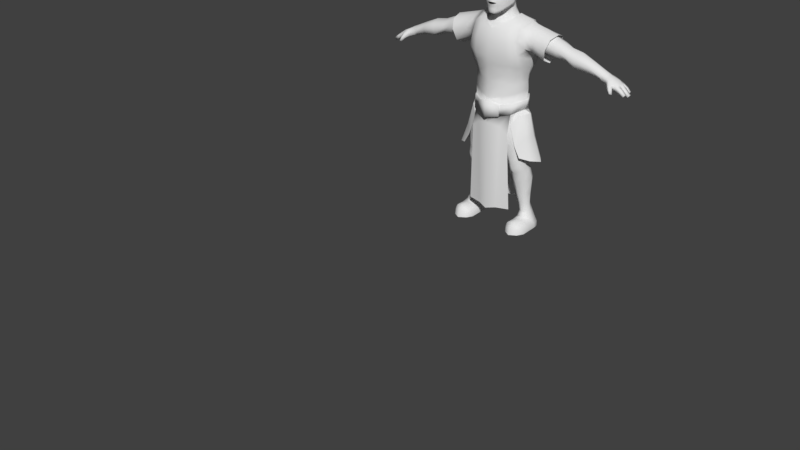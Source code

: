# Source: human_model_nice.blend  (saved by Blender 2.78.0; exported with 4.5.12 LTS)
import bpy
from mathutils import Matrix  # noqa: F401  (used for matrix-valued properties, if any)

bpy.ops.wm.read_factory_settings(use_empty=True)
scene = bpy.context.scene
scene.name = 'Scene'

# ---- collections
col_collection_1 = bpy.data.collections.new('Collection 1'); scene.collection.children.link(col_collection_1)

# ---- materials (node trees are filled in below, after node groups)
mat_human_skin = bpy.data.materials.new('human skin')
mat_human_skin.alpha_threshold = 0.0
mat_human_skin.use_transparent_shadow = False
mat_human_skin.roughness = 0.5
mat_human_skin.line_color = (0.0, 0.0, 0.0, 1.0)
mat_pants = bpy.data.materials.new('pants')
mat_pants.alpha_threshold = 0.0
mat_pants.use_transparent_shadow = False
mat_pants.roughness = 0.5
mat_tabard = bpy.data.materials.new('tabard')
mat_tabard.alpha_threshold = 0.0
mat_tabard.use_transparent_shadow = False
mat_tabard.roughness = 0.5
mat_belt = bpy.data.materials.new('belt')
mat_belt.alpha_threshold = 0.0
mat_belt.use_transparent_shadow = False
mat_belt.roughness = 0.5
mat_belt_buckle = bpy.data.materials.new('belt buckle')
mat_belt_buckle.alpha_threshold = 0.0
mat_belt_buckle.use_transparent_shadow = False
mat_belt_buckle.roughness = 0.5
mat_iron_sleeves = bpy.data.materials.new('iron sleeves')
mat_iron_sleeves.alpha_threshold = 0.0
mat_iron_sleeves.use_transparent_shadow = False
mat_iron_sleeves.roughness = 0.5

# ---- material node trees

# ---- world
world_world = bpy.data.worlds.new('World'); scene.world = world_world
world_world.color = (0.05088, 0.05088, 0.05088)
world_world.use_sun_shadow = False
world_world.sun_shadow_jitter_overblur = 0.0
world_world.cycles.sampling_method = 'MANUAL'

# ---- meshes
me_cube_004 = bpy.data.meshes.new('Cube.004')
me_cube_004.from_pydata([(0.3385, -4.51, -0.4387), (0.3509, -4.503, -0.3483), (0.3464, -4.882, -0.4556), (0.349, -4.881, -0.3186), (0.0, -5.082, -0.3843), (0.0, -5.103, -0.2633), (0.0, -4.38, -0.4745), (0.0, -4.361, -0.3337), (0.4221, -4.429, -0.1332), (0.3851, -4.941, -0.1596), (0.0, -5.105, -0.1439), (0.0, -4.279, -0.05467), (0.416, -4.396, 0.009472), (0.4081, -5.001, 0.03479), (0.0, -5.124, -0.02636), (0.0, -4.281, 0.07982), (0.2226, -4.983, -0.2993), (0.1295, -4.421, -0.4874), (0.1732, -4.989, -0.4188), (0.1988, -4.425, -0.3479), (0.2506, -5.019, -0.143), (0.255, -4.339, -0.1007), (0.2674, -5.056, -0.006907), (0.2596, -4.332, 0.06276), (0.4228, -4.684, -0.4282), (0.4214, -4.68, -0.3467), (0.4586, -4.677, -0.1934), (0.4752, -4.664, -0.0785), (0.3566, -4.448, 0.4339), (0.0, -4.37, 0.3236), (0.0, -5.062, 0.3726), (0.3691, -4.928, 0.4162), (0.234, -5.016, 0.3624), (0.2073, -4.387, 0.3598), (0.4181, -4.648, 0.5024), (0.0, -4.323, 0.2229), (0.3648, -5.011, 0.2343), (0.3519, -4.393, 0.2222), (0.0, -5.111, 0.2059), (0.2558, -5.059, 0.2084), (0.2545, -4.355, 0.2206), (0.5708, -4.482, 0.1035), (0.3271, -4.539, -0.5753), (0.3479, -4.886, -0.5838), (0.0, -5.071, -0.6917), (0.0, -4.399, -0.6177), (0.06572, -4.442, -0.6296), (0.1769, -4.99, -0.638), (0.4394, -4.675, -0.5415), (0.3033, -4.452, -0.9322), (0.3111, -4.924, -0.8901), (0.0, -5.073, -1.057), (0.0, -4.358, -0.9787), (0.1842, -4.402, -0.9634), (0.1851, -5.023, -1.095), (0.3961, -4.688, -0.8593), (0.4315, -4.682, -0.7033), (0.3191, -4.487, -0.6981), (0.09206, -4.406, -0.7275), (0.0, -4.372, -0.731), (0.187, -5.001, -0.9227), (0.3233, -4.905, -0.7303), (0.0, -5.077, -0.9455), (0.3036, -4.428, -1.142), (0.3132, -4.995, -1.202), (0.257, -4.512, 0.4847), (0.0, -4.437, 0.4474), (0.293, -4.897, 0.4734), (0.1784, -4.456, 0.4378), (0.332, -4.677, 0.5378), (0.4607, -4.475, 0.1305), (0.4694, -4.884, 0.1253), (0.5275, -4.657, 0.03902), (0.4555, -4.506, 0.3968), (0.4861, -4.803, 0.4104), (0.5024, -4.646, 0.4616), (0.4751, -4.907, 0.2649), (0.4492, -4.471, 0.2886), (0.7741, -4.843, 0.007483), (0.568, -4.82, 0.08748), (0.5862, -4.658, 0.01206), (0.6326, -4.49, 0.3529), (0.6379, -4.8, 0.3729), (0.6637, -4.644, 0.4172), (0.5946, -4.869, 0.2287), (0.5921, -4.452, 0.2482), (0.7807, -4.459, 0.02443), (0.7645, -4.66, -0.07455), (0.8441, -4.467, 0.2984), (0.8522, -4.823, 0.3195), (0.8751, -4.646, 0.3589), (0.8166, -4.893, 0.1751), (0.8013, -4.428, 0.176), (0.07973, -4.326, 0.2218), (0.03215, -4.378, -0.3267), (0.07207, -4.291, 0.07054), (0.05002, -4.296, -0.08509), (0.04908, -4.378, 0.3194), (0.1831, -4.978, 0.4183), (0.3614, -4.423, 0.2441), (0.4288, -4.645, 0.4904), (0.3849, -4.891, 0.3991), (0.3779, -4.983, 0.2338), (0.4166, -4.426, 0.03324), (0.4121, -4.969, 0.03807), (0.3676, -4.476, 0.4251), (0.4805, -4.661, -0.06587), (0.0, -5.05, 0.3888), (0.1862, -4.522, 0.5059), (0.0, -4.447, 0.461), (0.2046, -4.891, 0.5033), (0.1019, -4.467, 0.4767), (0.2505, -4.678, 0.5696), (0.1275, -4.969, 0.4454), (0.0, -5.037, -2.486), (0.0, -4.31, -2.528), (0.1842, -4.367, -2.493), (0.1517, -4.98, -2.456), (0.3214, -4.445, -2.484), (0.3609, -4.935, -2.443), (0.1838, -4.997, -0.7518), (0.0, -5.075, -0.6922), (0.3126, -4.426, -0.9347), (0.3212, -4.946, -0.8915), (0.0, -4.322, -0.9829), (0.1815, -4.371, -0.9669), (0.4148, -4.685, -0.8591), (0.4538, -4.679, -0.6989), (0.33, -4.464, -0.6949), (0.0801, -4.375, -0.7258), (0.0, -4.337, -0.7296), (0.1846, -5.03, -0.9251), (0.3346, -4.925, -0.7279), (0.0, -5.114, -0.9489), (0.181, -5.026, -0.7508), (0.0, -5.112, -0.6921), (0.181, -5.055, -0.7508), (0.1846, -5.059, -0.9251), (0.0, -5.141, -0.6921), (0.0, -5.143, -0.9489), (0.3774, -4.802, -0.4445), (0.3784, -4.799, -0.33), (0.415, -4.834, -0.1733), (0.4353, -4.864, -0.0112), (0.3851, -4.8, -0.5666), (0.3456, -4.828, -0.8776), (0.3672, -4.815, -0.7193), (0.493, -4.792, 0.09028), (0.5754, -4.754, 0.05686), (0.7702, -4.769, -0.02582), (0.4399, -4.844, -0.004128), (0.3592, -4.84, -0.8783), (0.383, -4.825, -0.7161), (0.3818, -4.581, -0.3476), (0.4381, -4.538, -0.1596), (0.442, -4.513, -0.0291), (0.3754, -4.586, -0.4341), (0.3763, -4.599, -0.5605), (0.344, -4.556, -0.9002), (0.3684, -4.573, -0.7004), (0.4899, -4.555, 0.09038), (0.5775, -4.559, 0.06342), (0.7736, -4.547, -0.01897), (0.4446, -4.529, -0.01022), (0.3574, -4.54, -0.9015), (0.3843, -4.558, -0.6967), (0.3156, -4.936, -1.056), (0.3046, -4.442, -1.121), (0.5032, -4.688, -0.8987), (0.4324, -4.835, -0.9256), (0.4301, -4.55, -0.9606), (0.4182, -4.936, -1.389), (0.4238, -4.442, -1.455), (0.5831, -4.688, -1.227), (0.5219, -4.835, -1.274), (0.5284, -4.55, -1.309), (0.5062, -4.936, -1.547), (0.5117, -4.442, -1.613), (0.7392, -4.688, -1.622), (0.6381, -4.835, -1.592), (0.6446, -4.55, -1.626)], [], [(18, 2, 3, 16), (156, 0, 1, 153), (16, 20, 10, 5), (17, 6, 94, 19), (142, 143, 13, 9), (19, 21, 8, 1), (141, 142, 9, 3), (21, 23, 12, 8), (20, 22, 14, 10), (9, 13, 22, 20), (11, 15, 95, 96), (7, 11, 96, 94), (0, 17, 19, 1), (3, 9, 20, 16), (4, 18, 16, 5), (153, 154, 26, 25), (154, 155, 27, 26), (140, 24, 25, 141), (102, 104, 71, 76), (35, 29, 97, 93), (36, 31, 32, 39), (103, 99, 77, 70), (39, 32, 30, 38), (40, 33, 28, 37), (23, 40, 37, 12), (22, 39, 38, 14), (100, 101, 74, 75), (13, 36, 39, 22), (15, 35, 93, 95), (101, 102, 76, 74), (2, 18, 47, 43), (18, 4, 44, 47), (140, 2, 43, 144), (156, 24, 48, 157), (17, 0, 42, 46), (6, 17, 46, 45), (58, 57, 128, 129), (60, 50, 123, 131), (145, 55, 126, 151), (62, 60, 131, 133), (60, 62, 51, 54), (61, 120, 134, 132), (144, 43, 61, 146), (47, 44, 121, 120), (43, 47, 120, 61), (46, 42, 57, 58), (45, 46, 58, 59), (157, 48, 56, 159), (53, 49, 63), (54, 64, 50, 60), (28, 33, 68, 65), (31, 34, 69, 67), (33, 97, 66, 68), (32, 31, 67, 98), (34, 28, 65, 69), (160, 70, 41, 161), (147, 72, 80, 148), (75, 74, 82, 83), (70, 77, 85, 41), (99, 105, 73, 77), (150, 106, 72, 147), (105, 100, 75, 73), (163, 103, 70, 160), (41, 85, 92, 86), (84, 79, 78, 91), (85, 81, 88, 92), (81, 83, 90, 88), (74, 76, 84, 82), (73, 75, 83, 81), (77, 73, 81, 85), (76, 71, 79, 84), (83, 82, 89, 90), (148, 80, 87, 149), (161, 41, 86, 162), (82, 84, 91, 89), (94, 6, 7), (96, 95, 23, 21), (95, 93, 40, 23), (94, 96, 21, 19), (66, 97, 29), (93, 97, 33, 40), (98, 30, 32), (155, 12, 103, 163), (28, 34, 100, 105), (143, 27, 106, 150), (37, 28, 105, 99), (31, 36, 102, 101), (34, 31, 101, 100), (12, 37, 99, 103), (36, 13, 104, 102), (98, 67, 110, 113), (69, 65, 108, 112), (65, 68, 111, 108), (68, 66, 109, 111), (30, 98, 113, 107), (67, 69, 112, 110), (63, 118, 116, 53), (51, 114, 117, 54), (64, 54, 117, 119), (53, 116, 115, 52), (146, 61, 132, 152), (158, 49, 122, 164), (165, 127, 126, 164), (130, 129, 125, 124), (129, 128, 122, 125), (132, 131, 123), (152, 132, 123, 151), (131, 134, 136, 137), (132, 134, 131), (49, 53, 125, 122), (59, 58, 129, 130), (159, 56, 127, 165), (53, 52, 124, 125), (120, 121, 135, 134), (136, 138, 139, 137), (134, 135, 138, 136), (133, 131, 137, 139), (127, 152, 151, 126), (56, 146, 152, 127), (13, 143, 150, 104), (79, 148, 149, 78), (104, 150, 147, 71), (71, 147, 148, 79), (48, 144, 146, 56), (50, 145, 151, 123), (24, 140, 144, 48), (2, 140, 141, 3), (25, 26, 142, 141), (26, 27, 143, 142), (57, 159, 165, 128), (128, 165, 164, 122), (55, 158, 164, 126), (27, 155, 163, 106), (80, 161, 162, 87), (106, 163, 160, 72), (72, 160, 161, 80), (42, 157, 159, 57), (0, 156, 157, 42), (8, 12, 155, 154), (1, 8, 154, 153), (24, 156, 153, 25), (158, 55, 168, 170), (49, 158, 170, 167), (55, 145, 169, 168), (145, 50, 166, 169), (168, 169, 174, 173), (170, 168, 173, 175), (167, 170, 175, 172), (169, 166, 171, 174), (173, 174, 179, 178), (175, 173, 178, 180), (172, 175, 180, 177), (174, 171, 176, 179)])
me_cube_004.polygons.foreach_set('use_smooth', [1, 1, 1, 1, 1, 1, 1, 1, 1, 1, 1, 1, 1, 1, 1, 1, 1, 1, 1, 1, 1, 1, 1, 1, 1, 1, 1, 1, 1, 1, 1, 1, 1, 1, 1, 1, 1, 1, 0, 1, 1, 1, 1, 1, 1, 1, 1, 1, 1, 1, 1, 1, 1, 1, 1, 1, 1, 1, 1, 1, 1, 1, 1, 1, 1, 1, 1, 1, 1, 1, 1, 1, 1, 1, 1, 1, 1, 1, 1, 1, 1, 1, 1, 1, 1, 1, 1, 1, 1, 1, 1, 1, 1, 1, 1, 1, 1, 1, 1, 1, 1, 0, 1, 1, 1, 1, 1, 1, 1, 1, 1, 1, 1, 1, 1, 1, 1, 1, 1, 1, 1, 1, 1, 1, 0, 1, 1, 1, 1, 1, 1, 0, 1, 1, 1, 1, 1, 1, 1, 1, 1, 0, 0, 0, 0, 1, 1, 1, 1, 1, 1, 1, 1])
me_cube_004.polygons.foreach_set('material_index', [2, 2, 2, 2, 2, 2, 2, 2, 2, 2, 2, 2, 2, 2, 2, 2, 2, 2, 5, 2, 2, 5, 2, 2, 2, 2, 5, 2, 2, 5, 2, 2, 2, 2, 2, 2, 3, 3, 3, 4, 2, 3, 2, 2, 2, 2, 2, 2, 2, 2, 2, 2, 2, 2, 2, 5, 5, 5, 5, 5, 5, 5, 5, 5, 5, 5, 5, 5, 5, 5, 5, 5, 5, 5, 5, 2, 2, 2, 2, 2, 2, 2, 2, 2, 2, 2, 2, 2, 2, 2, 2, 2, 2, 2, 2, 2, 2, 2, 2, 2, 3, 3, 3, 3, 3, 3, 3, 4, 3, 3, 3, 3, 3, 4, 4, 4, 4, 3, 3, 2, 5, 5, 5, 2, 3, 2, 2, 2, 2, 3, 3, 3, 2, 5, 5, 5, 2, 2, 2, 2, 2, 5, 5, 5, 5, 5, 5, 5, 5, 5, 5, 5, 5])
me_cube_004.materials.append(mat_human_skin)
me_cube_004.materials.append(mat_pants)
me_cube_004.materials.append(mat_tabard)
me_cube_004.materials.append(mat_belt)
me_cube_004.materials.append(mat_belt_buckle)
me_cube_004.materials.append(mat_iron_sleeves)
me_cube_004.use_remesh_preserve_volume = False
me_cube_004.use_remesh_preserve_attributes = False
me_cube_004.use_mirror_vertex_groups = False
me_cube_004.update()
me_cube_002 = bpy.data.meshes.new('Cube.002')
me_cube_002.from_pydata([(0.3034, -4.571, -0.4322), (0.3302, -4.557, -0.3377), (0.3089, -4.854, -0.4536), (0.3286, -4.848, -0.3188), (0.0, -5.024, -0.3932), (0.0, -5.029, -0.2599), (0.0, -4.461, -0.4625), (0.0, -4.438, -0.3254), (0.3992, -4.503, -0.08418), (0.3703, -4.858, -0.1189), (0.0, -5.046, -0.1499), (0.0, -4.386, -0.06019), (0.4034, -4.472, 0.09164), (0.3987, -4.915, 0.08078), (0.0, -5.081, -0.02979), (0.0, -4.379, 0.07658), (0.222, -4.957, -0.2878), (0.1581, -4.497, -0.4735), (0.1885, -4.945, -0.4225), (0.202, -4.491, -0.3374), (0.2521, -4.979, -0.1492), (0.2556, -4.433, -0.09616), (0.2678, -5.022, -0.01408), (0.2615, -4.421, 0.06279), (0.3621, -4.687, -0.4305), (0.3896, -4.679, -0.3424), (0.431, -4.671, -0.1028), (0.4492, -4.663, -0.008128), (0.3516, -4.481, 0.3985), (0.0, -4.406, 0.3224), (0.0, -5.037, 0.3618), (0.3641, -4.903, 0.3628), (0.234, -4.991, 0.3516), (0.2073, -4.441, 0.3271), (0.4131, -4.648, 0.4598), (0.0, -4.388, 0.2301), (0.3885, -4.959, 0.2185), (0.3519, -4.44, 0.2294), (0.0, -5.086, 0.1951), (0.2558, -5.034, 0.1976), (0.2202, -4.425, 0.2192), (0.5769, -4.511, 0.1551), (0.2816, -4.564, -0.5998), (0.2833, -4.861, -0.5924), (0.0, -5.02, -0.681), (0.0, -4.444, -0.6545), (0.1213, -4.493, -0.6573), (0.1895, -4.95, -0.635), (0.3504, -4.681, -0.5524), (0.3033, -4.452, -0.8557), (0.2852, -4.889, -0.8255), (0.0, -4.984, -1.028), (0.0, -4.377, -0.9478), (0.1914, -4.403, -0.9915), (0.1333, -4.974, -0.9618), (0.3603, -4.688, -0.7496), (0.05612, -4.486, -1.12), (0.05859, -4.887, -1.138), (0.03406, -4.685, -1.205), (0.0, -4.486, -1.12), (0.0, -4.887, -1.106), (0.3533, -4.684, -0.6585), (0.2836, -4.519, -0.7028), (0.1429, -4.435, -0.7796), (0.0, -4.393, -0.775), (0.1634, -4.954, -0.8091), (0.2862, -4.873, -0.7188), (0.0, -5.019, -0.8712), (0.0, -4.685, -1.178), (0.3392, -4.474, -1.016), (0.3431, -4.909, -1.018), (0.2136, -4.425, -1.13), (0.2174, -4.986, -1.125), (0.4068, -4.709, -0.9531), (0.08945, -4.508, -1.255), (0.09363, -4.907, -1.252), (0.05337, -4.706, -1.299), (0.3968, -4.516, -1.226), (0.4012, -4.914, -1.228), (0.2551, -4.47, -1.313), (0.2595, -4.984, -1.309), (0.4698, -4.73, -1.186), (0.1242, -4.547, -1.4), (0.1301, -4.912, -1.403), (0.08819, -4.728, -1.437), (0.4292, -4.559, -1.429), (0.4329, -4.893, -1.43), (0.309, -4.521, -1.483), (0.3127, -4.951, -1.481), (0.5139, -4.739, -1.395), (0.1852, -4.585, -1.539), (0.1878, -4.891, -1.541), (0.1547, -4.737, -1.562), (0.4438, -4.622, -1.621), (0.4466, -4.858, -1.609), (0.3478, -4.592, -1.651), (0.3479, -4.923, -1.63), (0.5112, -4.765, -1.604), (0.249, -4.643, -1.68), (0.2508, -4.857, -1.668), (0.2238, -4.764, -1.695), (0.4669, -4.613, -1.73), (0.4685, -4.855, -1.736), (0.3779, -4.575, -1.736), (0.3802, -4.922, -1.764), (0.5122, -4.746, -1.719), (0.2794, -4.621, -1.761), (0.2809, -4.853, -1.764), (0.2333, -4.744, -1.762), (0.4947, -4.577, -1.821), (0.4927, -4.81, -1.82), (0.3787, -4.517, -1.847), (0.388, -4.87, -1.848), (0.5385, -4.69, -1.805), (0.2627, -4.598, -1.838), (0.2732, -4.809, -1.841), (0.2265, -4.689, -1.833), (0.5164, -4.537, -1.962), (0.5158, -4.76, -1.99), (0.3958, -4.467, -1.977), (0.3947, -4.822, -2.003), (0.5619, -4.632, -1.976), (0.2861, -4.559, -1.983), (0.2827, -4.759, -2.0), (0.227, -4.636, -1.991), (0.5037, -4.559, -2.21), (0.5051, -4.722, -2.222), (0.4285, -4.503, -2.21), (0.4217, -4.773, -2.226), (0.5528, -4.634, -2.216), (0.337, -4.579, -2.215), (0.3375, -4.721, -2.228), (0.2991, -4.633, -2.219), (0.5143, -4.572, -2.391), (0.5153, -4.703, -2.396), (0.4534, -4.531, -2.396), (0.4526, -4.737, -2.404), (0.5502, -4.639, -2.391), (0.3895, -4.587, -2.403), (0.3899, -4.703, -2.408), (0.3582, -4.638, -2.406), (0.5633, -4.564, -2.518), (0.5338, -4.689, -2.51), (0.4719, -4.522, -2.524), (0.4711, -4.728, -2.511), (0.5686, -4.639, -2.513), (0.4081, -4.578, -2.53), (0.4085, -4.688, -2.522), (0.3769, -4.638, -2.527), (0.6328, -4.534, -2.698), (0.5927, -4.689, -2.628), (0.4826, -4.443, -2.788), (0.4816, -4.743, -2.589), (0.6501, -4.638, -2.708), (0.3284, -4.536, -2.709), (0.3721, -4.688, -2.633), (0.3179, -4.636, -2.706), (0.6328, -4.522, -2.785), (0.3574, -4.543, -2.645), (0.6501, -4.615, -2.785), (0.3284, -4.529, -2.785), (0.3179, -4.614, -2.785), (0.5967, -4.538, -2.631), (0.476, -4.48, -2.619), (0.4775, -4.463, -2.697), (0.6093, -4.638, -2.636), (0.3496, -4.637, -2.643), (0.5927, -4.803, -2.648), (0.4816, -4.833, -2.609), (0.6501, -4.771, -2.708), (0.3721, -4.803, -2.654), (0.3179, -4.77, -2.706), (0.6501, -4.757, -2.785), (0.3179, -4.756, -2.785), (0.5927, -4.95, -2.643), (0.4816, -4.98, -2.604), (0.6501, -4.913, -2.71), (0.3721, -4.95, -2.648), (0.3179, -4.912, -2.707), (0.6501, -4.911, -2.787), (0.3179, -4.911, -2.787), (0.5927, -5.001, -2.709), (0.4816, -5.055, -2.674), (0.3721, -5.001, -2.714), (0.5927, -5.015, -2.788), (0.4816, -5.085, -2.785), (0.3721, -5.01, -2.788), (0.269, -4.547, 0.4579), (0.0, -4.47, 0.4546), (0.0, -4.953, 0.4488), (0.288, -4.782, 0.4588), (0.199, -4.872, 0.4438), (0.1868, -4.512, 0.4457), (0.346, -4.677, 0.4772), (0.2276, -4.68, 0.5269), (0.0, -4.537, 0.5458), (0.0, -4.917, 0.4918), (0.0, -4.559, 0.6645), (0.1594, -4.828, 0.4992), (0.1388, -4.577, 0.5397), (0.1732, -4.691, 0.5973), (0.0, -4.88, 0.5622), (0.1319, -4.806, 0.5705), (0.1079, -4.6, 0.6322), (0.4593, -4.499, 0.1361), (0.4701, -4.837, 0.1213), (0.5005, -4.659, 0.05773), (0.4591, -4.506, 0.3825), (0.4897, -4.803, 0.396), (0.506, -4.646, 0.4472), (0.4787, -4.867, 0.2506), (0.4528, -4.471, 0.2742), (0.7574, -4.785, 0.1067), (0.5746, -4.79, 0.1418), (0.5896, -4.657, 0.07951), (0.6279, -4.518, 0.3611), (0.6323, -4.775, 0.3777), (0.6537, -4.645, 0.4143), (0.5965, -4.831, 0.2585), (0.5945, -4.487, 0.2746), (0.7611, -4.518, 0.1186), (0.7697, -4.658, 0.04957), (0.7628, -4.523, 0.3099), (0.7674, -4.771, 0.3248), (0.7864, -4.648, 0.3525), (0.7635, -4.82, 0.2238), (0.7423, -4.496, 0.2242), (0.9386, -4.772, 0.06784), (0.9502, -4.53, 0.07318), (0.9555, -4.658, 0.02162), (0.95, -4.535, 0.249), (0.9538, -4.76, 0.2615), (0.9698, -4.649, 0.2848), (0.9413, -4.804, 0.1741), (0.9383, -4.511, 0.1641), (1.085, -4.75, 0.05333), (1.089, -4.539, 0.0624), (1.092, -4.651, 0.005466), (1.095, -4.544, 0.1769), (1.09, -4.737, 0.1888), (1.106, -4.642, 0.2251), (1.084, -4.781, 0.1153), (1.089, -4.52, 0.1057), (1.244, -4.782, -0.01517), (1.244, -4.537, -0.005372), (1.259, -4.658, -0.06738), (1.274, -4.542, 0.1411), (1.274, -4.768, 0.1533), (1.286, -4.648, 0.1935), (1.252, -4.816, 0.08141), (1.252, -4.516, 0.07162), (1.47, -4.745, -0.04693), (1.471, -4.573, -0.0407), (1.475, -4.658, -0.09295), (1.477, -4.577, 0.07002), (1.478, -4.735, 0.0778), (1.482, -4.651, 0.1053), (1.472, -4.769, 0.02793), (1.471, -4.558, 0.02171), (1.634, -4.732, -0.09499), (1.636, -4.586, -0.09094), (1.623, -4.658, -0.1284), (1.674, -4.589, -0.01583), (1.677, -4.724, -0.01077), (1.688, -4.652, 0.006939), (1.646, -4.752, -0.05891), (1.655, -4.574, -0.04763), (0.0, -4.562, 0.7931), (0.1741, -4.749, 0.687), (0.0, -4.871, 0.6398), (0.1187, -4.817, 0.6869), (0.1084, -4.61, 0.7712), (0.07973, -4.392, 0.229), (0.06155, -4.452, -0.3195), (0.11, -4.388, 0.06907), (0.09531, -4.399, -0.08397), (0.04908, -4.41, 0.3265), (0.0, -5.084, 0.9935), (0.08965, -5.031, 0.9777), (0.0, -5.09, 0.9513), (0.05948, -5.039, 0.9204), (0.0, -5.107, 0.9118), (0.03686, -5.08, 0.9111), (0.0, -5.129, 0.8725), (0.04264, -5.102, 0.8662), (0.06673, -5.053, 0.8629), (0.05521, -5.046, 0.9984), (0.03215, -5.058, 0.9464), (0.1385, -5.014, 0.9749), (0.1674, -4.986, 0.9894), (0.1846, -4.972, 1.019), (0.1537, -5.0, 1.053), (0.1103, -5.02, 1.045), (0.06656, -5.038, 1.021), (0.0, -5.08, 1.058), (0.1536, -5.013, 0.9289), (0.2067, -4.947, 0.9471), (0.2093, -4.935, 1.072), (0.1682, -4.99, 1.086), (0.1068, -5.045, 1.085), (0.2128, -4.928, 1.012), (0.0, -5.065, 1.156), (0.1734, -4.98, 1.162), (0.1093, -5.038, 1.152), (0.0, -5.046, 1.24), (0.1761, -4.969, 1.211), (0.1089, -5.02, 1.229), (0.1526, -5.011, 0.8788), (0.2063, -4.928, 0.8775), (0.07386, -5.057, 0.8042), (0.1502, -5.005, 0.7659), (0.2016, -4.912, 0.7997), (0.07983, -5.045, 0.7177), (0.0, -5.09, 0.8493), (0.04096, -5.072, 0.8534), (0.04275, -5.072, 0.8116), (0.0, -5.09, 0.8155), (0.07833, -5.062, 0.7642), (0.04005, -5.081, 0.7738), (0.0, -5.095, 0.7786), (0.03982, -5.078, 0.7482), (0.0, -5.089, 0.7417), (0.04023, -5.066, 0.7049), (0.0, -5.075, 0.6998), (0.1364, -4.993, 0.6787), (0.08406, -5.035, 0.6497), (0.1882, -4.907, 0.7295), (0.04063, -5.063, 0.6662), (0.0, -5.075, 0.6718), (0.1343, -4.981, 0.6543), (0.08236, -5.024, 0.6207), (0.1827, -4.9, 0.7007), (0.05276, -5.044, 0.601), (0.0, -5.057, 0.5958), (0.2214, -4.782, 0.892), (0.2213, -4.784, 0.8233), (0.2149, -4.789, 0.7759), (0.2093, -4.807, 0.7291), (0.07505, -5.01, 0.6141), (0.05206, -5.022, 0.5992), (0.0, -5.031, 0.5933), (0.1065, -4.975, 0.6356), (0.05278, -4.969, 0.6208), (0.0, -4.962, 0.6112), (0.0, -5.078, 0.6243), (0.05261, -5.062, 0.6292), (0.05232, -4.999, 0.606), (0.0, -4.991, 0.5991), (0.1334, -4.905, 0.6733), (0.05278, -4.909, 0.6508), (0.0, -4.907, 0.6373), (0.1677, -4.788, 0.7246), (0.05578, -4.844, 0.6643), (0.2319, -4.799, 0.9246), (0.2354, -4.801, 1.009), (0.2353, -4.779, 1.04), (0.272, -4.746, 0.9027), (0.2803, -4.761, 0.9334), (0.2827, -4.76, 0.9976), (0.282, -4.74, 1.033), (0.2996, -4.724, 0.9242), (0.3118, -4.713, 0.9547), (0.313, -4.711, 0.9803), (0.3053, -4.718, 1.011), (0.2331, -4.738, 0.922), (0.2317, -4.742, 1.008), (0.2586, -4.733, 0.9317), (0.2611, -4.731, 0.9965), (0.2144, -4.674, 1.075), (0.2147, -4.688, 1.01), (0.1889, -4.69, 0.9094), (0.1467, -5.012, 0.8343), (0.1836, -4.767, 0.7852), (0.2028, -4.767, 0.8235), (0.04939, -4.852, 0.5653), (0.172, -4.7, 0.8131), (0.0, -4.563, 0.8839), (0.1084, -4.61, 0.8713), (0.0, -4.536, 0.9663), (0.1103, -4.588, 0.9601), (0.0, -4.494, 1.081), (0.1458, -4.555, 1.079), (0.0, -4.51, 1.207), (0.1506, -4.565, 1.186), (0.0, -4.555, 1.292), (0.1326, -4.602, 1.262), (0.2204, -4.869, 1.168), (0.2403, -4.768, 1.166), (0.2205, -4.671, 1.171), (0.2127, -4.675, 1.243), (0.2345, -4.765, 1.236), (0.2155, -4.848, 1.245), (0.1688, -4.933, 1.263), (0.0, -4.657, 1.363), (0.1074, -4.681, 1.348), (0.1703, -4.718, 1.307), (0.0, -4.805, 1.381), (0.1124, -4.814, 1.362), (0.1804, -4.831, 1.315), (0.0, -4.923, 1.358), (0.1107, -4.917, 1.337), (0.0, -5.012, 1.303), (0.1094, -4.983, 1.286), (0.2374, -4.771, 1.098), (0.2308, -4.845, 1.09), (0.2307, -4.836, 1.009), (0.1389, -4.677, 0.7193), (1.683, -4.743, -0.1239), (1.685, -4.575, -0.1197), (1.677, -4.658, -0.1532), (1.724, -4.578, -0.04127), (1.728, -4.734, -0.03599), (1.74, -4.652, -0.01751), (1.752, -4.76, -0.1523), (1.757, -4.556, -0.148), (1.748, -4.657, -0.1632), (1.784, -4.563, -0.06729), (1.782, -4.76, -0.06273), (1.79, -4.648, -0.04543), (1.839, -4.765, -0.1975), (1.83, -4.547, -0.1822), (1.968, -4.629, -0.2266), (1.866, -4.554, -0.1085), (1.867, -4.77, -0.1176), (1.949, -4.557, -0.2048), (1.965, -4.693, -0.226), (1.872, -4.696, -0.1965), (1.957, -4.616, -0.2139), (1.917, -4.554, -0.1342), (1.91, -4.767, -0.1382), (1.998, -4.629, -0.1714), (1.878, -4.765, -0.2014), (1.89, -4.551, -0.1941), (1.932, -4.621, -0.1257), (1.931, -4.695, -0.1258), (1.893, -4.622, -0.1994), (1.997, -4.694, -0.1715), (1.886, -4.617, -0.09316), (1.886, -4.695, -0.09406), (1.827, -4.708, -0.1851), (1.828, -4.616, -0.1826), (1.969, -4.561, -0.1645), (1.98, -4.617, -0.1634), (1.948, -4.705, -0.219), (1.976, -4.706, -0.165), (1.968, -4.766, -0.1721), (1.942, -4.767, -0.2195), (1.988, -4.629, -0.2382), (1.974, -4.561, -0.2194), (1.985, -4.693, -0.2373), (1.978, -4.616, -0.2258), (2.019, -4.629, -0.1906), (2.019, -4.694, -0.1906), (1.997, -4.565, -0.1804), (2.0, -4.617, -0.181), (1.969, -4.705, -0.2303), (1.997, -4.707, -0.1816), (1.991, -4.765, -0.186), (1.963, -4.766, -0.2303), (2.059, -4.636, -0.2955), (2.032, -4.573, -0.2627), (2.056, -4.686, -0.2948), (2.031, -4.618, -0.2662), (2.086, -4.636, -0.2566), (2.085, -4.687, -0.2566), (2.05, -4.576, -0.2317), (2.049, -4.618, -0.2306), (2.031, -4.711, -0.2763), (2.053, -4.711, -0.2372), (2.05, -4.76, -0.2397), (2.027, -4.761, -0.2766), (1.789, -4.804, -0.1739), (1.825, -4.826, -0.1308), (1.84, -4.773, -0.1953), (1.87, -4.786, -0.1459), (1.809, -4.821, -0.1931), (1.848, -4.85, -0.1751), (1.848, -4.787, -0.2102), (1.883, -4.813, -0.1905), (1.848, -4.843, -0.2388), (1.871, -4.859, -0.2266), (1.876, -4.814, -0.2538), (1.898, -4.831, -0.2385), (0.1491, -4.89, 1.295), (0.04426, -5.066, 1.06), (0.02481, -5.067, 0.9957), (0.2055, -4.831, 0.7595), (0.2244, -4.843, 0.9255), (0.2164, -4.837, 0.8868), (0.2144, -4.829, 0.815), (0.2308, -4.827, 1.042)], [], [(18, 2, 3, 16), (24, 0, 1, 25), (16, 20, 10, 5), (17, 6, 273, 19), (26, 27, 13, 9), (19, 21, 8, 1), (25, 26, 9, 3), (21, 23, 12, 8), (20, 22, 14, 10), (9, 13, 22, 20), (11, 15, 274, 275), (7, 11, 275, 273), (0, 17, 19, 1), (3, 9, 20, 16), (4, 18, 16, 5), (1, 8, 26, 25), (8, 12, 27, 26), (2, 24, 25, 3), (36, 13, 205, 210), (35, 29, 276, 272), (36, 31, 32, 39), (12, 37, 211, 204), (39, 32, 30, 38), (40, 33, 28, 37), (23, 40, 37, 12), (22, 39, 38, 14), (34, 31, 208, 209), (13, 36, 39, 22), (15, 35, 272, 274), (31, 36, 210, 208), (2, 18, 47, 43), (18, 4, 44, 47), (24, 2, 43, 48), (0, 24, 48, 42), (17, 0, 42, 46), (6, 17, 46, 45), (62, 61, 55, 49), (64, 63, 53, 52), (63, 62, 49, 53), (66, 65, 54, 50), (65, 67, 51, 54), (61, 66, 50, 55), (51, 60, 57, 54), (52, 53, 56, 59), (48, 43, 66, 61), (47, 44, 67, 65), (43, 47, 65, 66), (46, 42, 62, 63), (45, 46, 63, 64), (42, 48, 61, 62), (58, 57, 60, 68), (59, 56, 58, 68), (54, 57, 75, 72), (53, 49, 69, 71), (58, 56, 74, 76), (50, 54, 72, 70), (56, 53, 71, 74), (55, 50, 70, 73), (57, 58, 76, 75), (49, 55, 73, 69), (76, 74, 82, 84), (74, 71, 79, 82), (70, 72, 80, 78), (73, 70, 78, 81), (75, 76, 84, 83), (72, 75, 83, 80), (69, 73, 81, 77), (71, 69, 77, 79), (80, 83, 91, 88), (77, 81, 89, 85), (79, 77, 85, 87), (84, 82, 90, 92), (82, 79, 87, 90), (78, 80, 88, 86), (81, 78, 86, 89), (83, 84, 92, 91), (89, 86, 94, 97), (91, 92, 100, 99), (88, 91, 99, 96), (85, 89, 97, 93), (87, 85, 93, 95), (92, 90, 98, 100), (90, 87, 95, 98), (86, 88, 96, 94), (100, 98, 106, 108), (98, 95, 103, 106), (94, 96, 104, 102), (97, 94, 102, 105), (99, 100, 108, 107), (96, 99, 107, 104), (93, 97, 105, 101), (95, 93, 101, 103), (103, 101, 109, 111), (108, 106, 114, 116), (106, 103, 111, 114), (102, 104, 112, 110), (105, 102, 110, 113), (107, 108, 116, 115), (104, 107, 115, 112), (101, 105, 113, 109), (115, 116, 124, 123), (112, 115, 123, 120), (109, 113, 121, 117), (111, 109, 117, 119), (116, 114, 122, 124), (114, 111, 119, 122), (110, 112, 120, 118), (113, 110, 118, 121), (118, 120, 128, 126), (121, 118, 126, 129), (123, 124, 132, 131), (120, 123, 131, 128), (117, 121, 129, 125), (119, 117, 125, 127), (124, 122, 130, 132), (122, 119, 127, 130), (132, 130, 138, 140), (130, 127, 135, 138), (126, 128, 136, 134), (129, 126, 134, 137), (131, 132, 140, 139), (128, 131, 139, 136), (125, 129, 137, 133), (127, 125, 133, 135), (139, 140, 148, 147), (136, 139, 147, 144), (133, 137, 145, 141), (135, 133, 141, 143), (140, 138, 146, 148), (138, 135, 143, 146), (134, 136, 144, 142), (137, 134, 142, 145), (146, 143, 163, 158), (142, 144, 152, 150), (145, 142, 150, 165), (147, 148, 166, 155), (144, 147, 155, 152), (141, 145, 165, 162), (143, 141, 162, 163), (148, 146, 158, 166), (156, 154, 160, 161), (149, 157, 151, 164), (149, 153, 159, 157), (153, 149, 162, 165), (151, 160, 154, 164), (163, 162, 149, 164), (158, 163, 164, 154), (156, 161, 173, 171), (158, 154, 156, 166), (155, 166, 156), (165, 150, 153), (150, 152, 168, 167), (153, 150, 167, 169), (155, 156, 171, 170), (152, 155, 170, 168), (159, 153, 169, 172), (172, 169, 176, 179), (170, 171, 178, 177), (167, 168, 175, 174), (171, 173, 180, 178), (169, 167, 174, 176), (168, 170, 177, 175), (175, 177, 183, 182), (174, 175, 182, 181), (182, 183, 186, 185), (181, 182, 185, 184), (176, 181, 184, 179), (180, 186, 183, 178), (178, 183, 177), (181, 176, 174), (28, 33, 192, 187), (31, 34, 193, 190), (33, 276, 188, 192), (30, 32, 191, 189), (32, 31, 190, 191), (34, 28, 187, 193), (189, 191, 198, 196), (191, 190, 194, 198), (193, 187, 194), (187, 192, 199, 194), (190, 193, 194), (192, 188, 195, 199), (196, 374, 201), (198, 194, 200, 202), (194, 199, 203, 200), (199, 195, 197, 203), (206, 204, 41, 214), (205, 206, 214, 213), (209, 208, 216, 217), (204, 211, 219, 41), (37, 28, 207, 211), (13, 27, 206, 205), (28, 34, 209, 207), (27, 12, 204, 206), (41, 219, 226, 220), (218, 213, 212, 225), (219, 215, 222, 226), (215, 217, 224, 222), (208, 210, 218, 216), (207, 209, 217, 215), (211, 207, 215, 219), (210, 205, 213, 218), (217, 216, 223, 224), (213, 214, 221, 212), (214, 41, 220, 221), (216, 218, 225, 223), (222, 224, 232, 230), (225, 212, 227, 233), (220, 226, 234, 228), (224, 223, 231, 232), (226, 222, 230, 234), (221, 220, 228, 229), (212, 221, 229, 227), (223, 225, 233, 231), (231, 233, 241, 239), (230, 232, 240, 238), (233, 227, 235, 241), (234, 230, 238, 242), (228, 234, 242, 236), (232, 231, 239, 240), (229, 228, 236, 237), (227, 229, 237, 235), (240, 239, 247, 248), (237, 236, 244, 245), (235, 237, 245, 243), (239, 241, 249, 247), (238, 240, 248, 246), (241, 235, 243, 249), (242, 238, 246, 250), (236, 242, 250, 244), (250, 246, 254, 258), (244, 250, 258, 252), (248, 247, 255, 256), (245, 244, 252, 253), (243, 245, 253, 251), (247, 249, 257, 255), (246, 248, 256, 254), (249, 243, 251, 257), (255, 257, 265, 263), (254, 256, 264, 262), (257, 251, 259, 265), (258, 254, 262, 266), (252, 258, 266, 260), (256, 255, 263, 264), (253, 252, 260, 261), (251, 253, 261, 259), (201, 374, 352, 269), (202, 200, 268, 270), (200, 203, 406, 268), (203, 197, 267, 271), (273, 6, 7), (275, 274, 23, 21), (274, 272, 40, 23), (273, 275, 21, 19), (188, 276, 29), (272, 276, 33, 40), (278, 286, 287, 280), (280, 287, 282), (282, 281, 283, 284), (284, 285, 280, 282), (279, 281, 282, 287), (279, 287, 485, 277), (280, 295, 288, 278), (289, 288, 295, 296), (290, 300, 297), (291, 298, 299, 292), (291, 290, 297, 298), (292, 299, 484, 293), (294, 484, 303, 301), (300, 290, 289, 296), (298, 302, 303, 299), (301, 303, 306, 304), (302, 305, 303), (296, 295, 307, 308), (285, 307, 295, 280), (307, 285, 371), (308, 307, 371, 311), (317, 312, 310), (284, 283, 313, 314), (284, 314, 285), (313, 316, 315, 314), (309, 285, 314, 315), (315, 316, 319, 318), (309, 315, 318, 317), (310, 309, 317), (320, 321, 323, 322), (317, 320, 322, 312), (312, 322, 327, 325), (311, 310, 324), (322, 323, 328, 327), (310, 312, 325, 324), (327, 328, 344, 345), (326, 324, 329, 331), (325, 345, 332, 330), (324, 325, 330, 329), (308, 311, 489, 488), (311, 326, 486, 489), (326, 331, 337, 486), (332, 333, 340, 339), (330, 332, 339, 338), (339, 340, 347, 346), (338, 346, 342, 341), (330, 338, 341, 329), (345, 325, 327), (345, 344, 333, 332), (342, 343, 350, 349), (346, 347, 343, 342), (346, 338, 339), (341, 342, 349, 348), (349, 350, 269, 352), (348, 270, 351), (331, 348, 351, 337), (329, 341, 348, 331), (296, 308, 488, 487), (300, 296, 487, 405), (355, 354, 358, 359), (354, 353, 357, 358), (353, 334, 356, 357), (359, 358, 362, 363), (358, 357, 361, 362), (357, 356, 360, 361), (365, 367, 366, 364), (362, 361, 366, 367), (363, 362, 367, 359), (359, 367, 365, 355), (361, 360, 356, 366), (356, 334, 364, 366), (364, 334, 370), (364, 370, 369, 365), (311, 371, 310), (324, 326, 311), (371, 285, 309, 310), (336, 337, 351, 372), (335, 336, 372, 373), (334, 335, 373), (270, 268, 351), (352, 374, 202, 270), (374, 196, 198, 202), (270, 348, 349, 352), (334, 373, 375, 370), (373, 372, 375), (268, 375, 372, 351), (271, 267, 376, 377), (271, 377, 375, 406), (377, 376, 378, 379), (379, 378, 380, 381), (381, 380, 382, 383), (383, 382, 384, 385), (369, 379, 381, 368), (370, 379, 369), (375, 377, 379, 370), (387, 386, 404, 403), (383, 388, 368, 381), (297, 386, 302, 298), (302, 386, 305), (386, 387, 390, 391), (387, 388, 389, 390), (385, 389, 388, 383), (392, 305, 386, 391), (385, 384, 393, 394), (390, 389, 395), (395, 394, 397, 398), (385, 394, 395, 389), (394, 393, 396, 397), (390, 395, 398, 391), (397, 396, 399, 400), (391, 398, 483, 392), (304, 306, 402, 401), (400, 399, 401, 402), (398, 397, 400, 483), (305, 392, 402, 306), (355, 369, 368, 403), (403, 368, 388, 387), (354, 355, 490, 405), (369, 355, 365), (297, 404, 386), (353, 354, 405, 487), (300, 405, 490, 297), (406, 203, 271), (406, 375, 268), (263, 265, 407, 411), (262, 264, 412, 410), (265, 259, 407), (266, 262, 410, 408), (260, 266, 408), (264, 263, 411, 412), (261, 260, 408, 409), (259, 261, 409, 407), (411, 407, 413, 417), (410, 412, 418, 416), (408, 410, 416, 414), (412, 411, 417, 418), (409, 408, 414, 415), (407, 409, 415, 413), (415, 414, 440), (413, 439, 419), (413, 419, 473, 471), (439, 415, 440), (414, 416, 422, 420), (420, 422, 428, 432), (433, 430, 421, 435), (442, 433, 435, 427), (423, 419, 431, 429), (418, 417, 438), (424, 427, 435, 432), (415, 439, 413), (440, 414, 420), (441, 424, 432, 428), (436, 434, 426, 425), (433, 428, 422, 437), (438, 423, 429, 434), (433, 434, 436, 430), (428, 433, 442, 441), (416, 418, 437), (437, 438, 434, 433), (418, 438, 437), (423, 438, 417), (416, 437, 422), (426, 434, 444, 443), (429, 431, 446, 445), (429, 445, 444, 434), (443, 446, 431, 426), (421, 425, 426, 435), (439, 440, 435, 426), (419, 439, 426, 431), (432, 435, 440, 420), (425, 421, 447, 449), (443, 444, 456, 455), (444, 445, 457, 456), (445, 446, 458, 457), (441, 442, 454, 453), (446, 443, 455, 458), (442, 427, 450, 454), (424, 441, 453, 448), (427, 424, 448, 450), (436, 425, 449, 452), (421, 430, 451, 447), (430, 436, 452, 451), (450, 448, 460, 462), (458, 455, 467, 470), (448, 453, 465, 460), (455, 456, 468, 467), (451, 452, 464, 463), (449, 447, 459, 461), (454, 450, 462, 466), (457, 458, 470, 469), (453, 454, 466, 465), (447, 451, 463, 459), (456, 457, 469, 468), (452, 449, 461, 464), (467, 468, 469, 470), (463, 464, 461, 459), (465, 466, 462, 460), (473, 474, 478, 477), (417, 413, 471, 472), (423, 417, 472, 474), (419, 423, 474, 473), (477, 478, 482, 481), (474, 472, 476, 478), (472, 471, 475, 476), (471, 473, 477, 475), (480, 479, 481, 482), (478, 476, 480, 482), (476, 475, 479, 480), (475, 477, 481, 479), (402, 392, 483, 400), (303, 484, 299), (303, 305, 306), (294, 277, 485, 484), (485, 286, 293, 484), (485, 287, 286), (403, 404, 490, 355), (486, 337, 336), (488, 489, 335, 334), (487, 488, 334, 353), (489, 486, 336, 335), (297, 490, 404)])
me_cube_002.polygons.foreach_set('use_smooth', [True] * 477)
me_cube_002.polygons.foreach_set('material_index', [0, 0, 0, 0, 0, 0, 0, 0, 0, 0, 0, 0, 0, 0, 0, 0, 0, 0, 0, 0, 0, 0, 0, 0, 0, 0, 0, 0, 0, 0, 0, 0, 0, 0, 0, 0, 1, 1, 1, 1, 1, 1, 1, 1, 1, 1, 1, 1, 1, 1, 1, 1, 1, 1, 1, 1, 1, 1, 1, 1, 1, 1, 1, 1, 1, 1, 1, 1, 1, 1, 1, 1, 1, 1, 1, 1, 1, 1, 1, 1, 1, 1, 1, 1, 1, 1, 1, 1, 1, 1, 1, 1, 1, 1, 1, 1, 1, 1, 1, 1, 1, 1, 1, 1, 1, 1, 1, 1, 1, 1, 1, 1, 1, 1, 1, 1, 0, 0, 0, 0, 0, 0, 0, 0, 0, 0, 0, 0, 0, 0, 0, 0, 0, 0, 0, 0, 0, 0, 0, 0, 0, 0, 0, 0, 0, 0, 0, 0, 0, 0, 0, 0, 0, 0, 0, 0, 0, 0, 0, 0, 0, 0, 0, 0, 0, 0, 0, 0, 0, 0, 0, 0, 0, 0, 0, 0, 0, 0, 0, 0, 0, 0, 0, 0, 0, 0, 0, 0, 0, 0, 0, 0, 0, 0, 0, 0, 0, 0, 0, 0, 0, 0, 0, 0, 0, 0, 0, 0, 0, 0, 0, 0, 0, 0, 0, 0, 0, 0, 0, 0, 0, 0, 0, 0, 0, 0, 0, 0, 0, 0, 0, 0, 0, 0, 0, 0, 0, 0, 0, 0, 0, 0, 0, 0, 0, 0, 0, 0, 0, 0, 0, 0, 0, 0, 0, 0, 0, 0, 0, 0, 0, 0, 0, 0, 0, 0, 0, 0, 0, 0, 0, 0, 0, 0, 0, 0, 0, 0, 0, 0, 0, 0, 0, 0, 0, 0, 0, 0, 0, 0, 0, 0, 0, 0, 0, 0, 0, 0, 0, 0, 0, 0, 0, 0, 0, 0, 0, 0, 0, 0, 0, 0, 0, 0, 0, 0, 0, 0, 0, 0, 0, 0, 0, 0, 0, 0, 0, 0, 0, 0, 0, 0, 0, 0, 0, 0, 0, 0, 0, 0, 0, 0, 0, 0, 0, 0, 0, 0, 0, 0, 0, 0, 0, 0, 0, 0, 0, 0, 0, 0, 0, 0, 0, 0, 0, 0, 0, 0, 0, 0, 0, 0, 0, 0, 0, 0, 0, 0, 0, 0, 0, 0, 0, 0, 0, 0, 0, 0, 0, 0, 0, 0, 0, 0, 0, 0, 0, 0, 0, 0, 0, 0, 0, 0, 0, 0, 0, 0, 0, 0, 0, 0, 0, 0, 0, 0, 0, 0, 0, 0, 0, 0, 0, 0, 0, 0, 0, 0, 0, 0, 0, 0, 0, 0, 0, 0, 0, 0, 0, 0, 0, 0, 0, 0, 0, 0, 0, 0, 0, 0, 0, 0, 0, 0, 0, 0, 0, 0, 0, 0, 0, 0, 0, 0, 0, 0, 0, 0, 0, 0, 0, 0, 0, 0, 0, 0, 0])
me_cube_002.materials.append(mat_human_skin)
me_cube_002.materials.append(mat_pants)
me_cube_002.use_remesh_preserve_volume = False
me_cube_002.use_remesh_preserve_attributes = False
me_cube_002.use_mirror_vertex_groups = False
me_cube_002.update()

# ---- objects
ob_cube_001 = bpy.data.objects.new('Cube.001', me_cube_004)
ob_cube = bpy.data.objects.new('Cube', me_cube_002)

# ---- transforms, parenting, visibility, modifiers, constraints
ob_cube_001.location = (9.537e-07, 4.679, 2.81)
ob_cube_001.hide_viewport = True
ob_cube_001.lineart.crease_threshold = 0.0
_m = ob_cube_001.modifiers.new('Mirror', 'MIRROR')
_m.use_clip = True
ob_cube.location = (9.537e-07, 4.679, 2.81)
ob_cube.lineart.crease_threshold = 0.0
_m = ob_cube.modifiers.new('Mirror', 'MIRROR')
_m.use_clip = True

# ---- collection membership
col_collection_1.objects.link(ob_cube_001)
col_collection_1.objects.link(ob_cube)

# ---- scene / render settings (as saved in the file)
scene.frame_start = 1; scene.frame_end = 250; scene.frame_set(1)
scene.render.engine = 'BLENDER_EEVEE_NEXT'
scene.render.resolution_percentage = 50
scene.render.dither_intensity = 0.0
scene.cycles.use_denoising = False
scene.cycles.samples = 128
scene.cycles.sampling_pattern = 'TABULATED_SOBOL'
scene.cycles.light_sampling_threshold = 0.0
scene.cycles.use_adaptive_sampling = False
scene.cycles.use_light_tree = False
scene.cycles.blur_glossy = 0.0
scene.cycles.sample_clamp_indirect = 0.0
scene.view_settings.view_transform = 'Standard'
bpy.context.view_layer.update()

# ---- added for rendering (the .blend has no active camera and no usable light): camera, sun
cam_auto = bpy.data.cameras.new('AutoCamera')
cam_auto.lens = 50.0
cam_auto.sensor_width = 36.0
cam_auto.clip_end = 1000.0
ob_auto_camera = bpy.data.objects.new('AutoCamera', cam_auto)
scene.collection.objects.link(ob_auto_camera)
ob_auto_camera.location = (8.88392, -13.0813, 7.93854)
ob_auto_camera.rotation_euler = (1.09748, -7.21219e-08, 0.694738)
scene.camera = ob_auto_camera
light_auto_sun = bpy.data.lights.new('AutoSun', 'SUN')
light_auto_sun.energy = 3.0
light_auto_sun.angle = 0.0523599
ob_auto_sun = bpy.data.objects.new('AutoSun', light_auto_sun)
scene.collection.objects.link(ob_auto_sun)
ob_auto_sun.rotation_euler = (0.872665, 0.174533, 0.523599)
bpy.context.view_layer.update()
